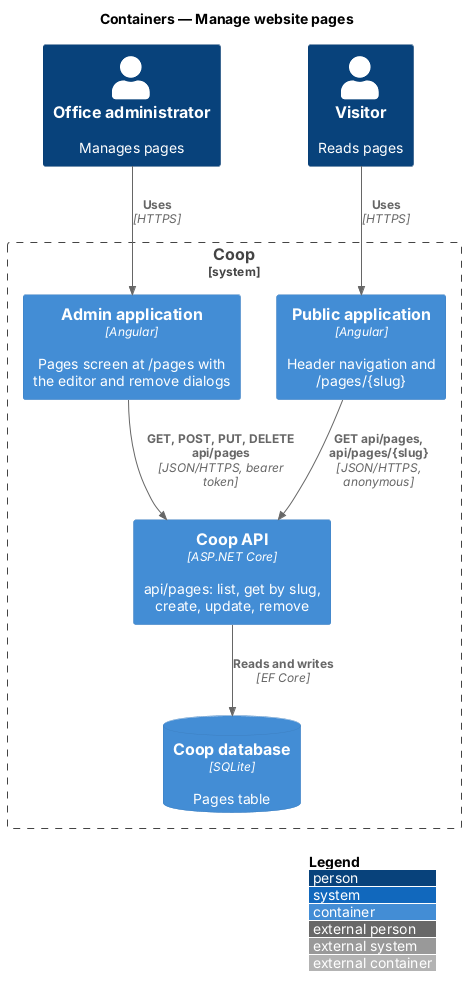

The diagram above was rendered by PlantUML. Its source (embedded in the PNG):
@startuml
!include <C4/C4_Container>
LAYOUT_WITH_LEGEND()
title Containers — Manage website pages

Person(admin, "Office administrator", "Manages pages")
Person(visitor, "Visitor", "Reads pages")
System_Boundary(coop, "Coop") {
  Container(adminApp, "Admin application", "Angular", "Pages screen at /pages with the editor and remove dialogs")
  Container(publicApp, "Public application", "Angular", "Header navigation and /pages/{slug}")
  Container(api, "Coop API", "ASP.NET Core", "api/pages: list, get by slug, create, update, remove")
  ContainerDb(db, "Coop database", "SQLite", "Pages table")
}
Rel(admin, adminApp, "Uses", "HTTPS")
Rel(visitor, publicApp, "Uses", "HTTPS")
Rel(adminApp, api, "GET, POST, PUT, DELETE api/pages", "JSON/HTTPS, bearer token")
Rel(publicApp, api, "GET api/pages, api/pages/{slug}", "JSON/HTTPS, anonymous")
Rel(api, db, "Reads and writes", "EF Core")
@enduml